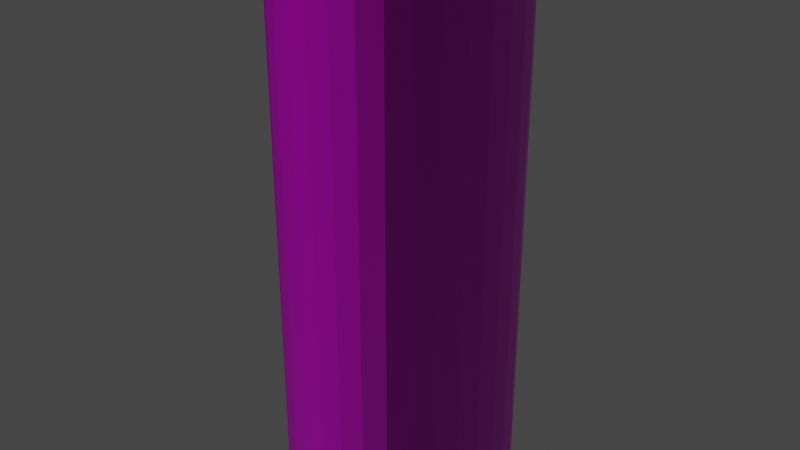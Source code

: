 # Source: 25long.blend  (saved by Blender 2.80.75; exported with 4.5.12 LTS)
import bpy
from mathutils import Matrix  # noqa: F401  (used for matrix-valued properties, if any)

bpy.ops.wm.read_factory_settings(use_empty=True)
scene = bpy.context.scene
scene.name = 'Scene'

# ---- collections
col_collection = bpy.data.collections.new('Collection'); scene.collection.children.link(col_collection)

# ---- images (referenced by path relative to the original .blend; pixels are not part of the script)
import os
ASSET_DIR = os.environ.get("B2B_ASSET_DIR", "")  # directory of the original .blend (textures are referenced by path, not embedded)
HERE = os.path.dirname(os.path.abspath(__file__))  # packed textures are extracted next to this script under _unpacked/

def load_image(name, relpath, width, height, colorspace="sRGB"):
    """Load a texture the original file referenced (path relative to the .blend, or extracted next to this script)."""
    p = next((c for c in (os.path.join(HERE, relpath), os.path.join(ASSET_DIR, relpath)) if relpath and os.path.exists(c)), "")
    if p:
        img = bpy.data.images.load(p, check_existing=True)
        img.name = name
    else:  # same state as the original file: an image datablock whose file is absent (Cycles renders it pink)
        img = bpy.data.images.new(name, width, height)
        img.source = "FILE"
        img.filepath = "//" + (relpath or name)
    img.colorspace_settings.name = colorspace
    return img
img_25long_png_001 = load_image('25long.png.001', '25long.png', 1024, 1024, 'sRGB')
img_25longheight_png = load_image('25longheight.png', '25longheight.png', 1024, 1024, 'sRGB')

# ---- materials (node trees are filled in below, after node groups)
mat_material_001 = bpy.data.materials.new('Material.001')
mat_material_001.use_transparent_shadow = False

# ---- material node trees
mat_material_001.use_nodes = True; mat_material_001.node_tree.nodes.clear()
_N = mat_material_001.node_tree.nodes; _L = mat_material_001.node_tree.links
n0 = _N.new('ShaderNodeOutputMaterial'); n0.name = 'Material Output'; n0.location = (300, 300)
n1 = _N.new('ShaderNodeBsdfPrincipled'); n1.name = 'Principled BSDF'; n1.location = (10, 300)
n1.distribution = 'GGX'
n1.subsurface_method = 'BURLEY'
n1.inputs[1].default_value = 0.2
n1.inputs[3].default_value = 1.45
n1.inputs[27].default_value = (0.0, 0.0, 0.0, 1.0)
n1.inputs[28].default_value = 1.0
n2 = _N.new('ShaderNodeTexImage'); n2.name = 'Image Texture'; n2.location = (-280, 280)
n2.image = img_25long_png_001
n3 = _N.new('ShaderNodeNormalMap'); n3.name = 'Normal Map'; n3.location = (-206, -148)
n3.inputs[0].default_value = 1.2
n4 = _N.new('ShaderNodeTexImage'); n4.name = 'Image Texture.001'; n4.location = (-502, -179)
n4.image = img_25longheight_png
_L.new(n1.outputs[0], n0.inputs[0])
_L.new(n2.outputs[0], n1.inputs[0])
_L.new(n3.outputs[0], n1.inputs[5])
_L.new(n4.outputs[0], n3.inputs[1])
n0.is_active_output = True

# ---- world
world_world = bpy.data.worlds.new('World'); scene.world = world_world
world_world.use_nodes = True; world_world.node_tree.nodes.clear()
_N = world_world.node_tree.nodes; _L = world_world.node_tree.links
n0 = _N.new('ShaderNodeOutputWorld'); n0.name = 'World Output'; n0.location = (300, 300)
n1 = _N.new('ShaderNodeBackground'); n1.name = 'Background'; n1.location = (10, 300)
n1.inputs[0].default_value = (0.05088, 0.05088, 0.05088, 1.0)
_L.new(n1.outputs[0], n0.inputs[0])
n0.is_active_output = True
world_world.color = (0.05088, 0.05088, 0.05088)
world_world.use_sun_shadow = False
world_world.sun_shadow_jitter_overblur = 0.0

# ---- meshes
me_cylinder = bpy.data.meshes.new('Cylinder')
me_cylinder.from_pydata([(0.0, 1.25, -3.0), (0.0, 1.25, 3.0), (0.2439, 1.226, -3.0), (0.2439, 1.226, 3.0), (0.4784, 1.155, -3.0), (0.4784, 1.155, 3.0), (0.6945, 1.039, -3.0), (0.6945, 1.039, 3.0), (0.8839, 0.8839, -3.0), (0.8839, 0.8839, 3.0), (1.039, 0.6945, -3.0), (1.039, 0.6945, 3.0), (1.155, 0.4784, -3.0), (1.155, 0.4784, 3.0), (1.226, 0.2439, -3.0), (1.226, 0.2439, 3.0), (1.25, 9.437e-08, -3.0), (1.25, 9.437e-08, 3.0), (1.226, -0.2439, -3.0), (1.226, -0.2439, 3.0), (1.155, -0.4784, -3.0), (1.155, -0.4784, 3.0), (1.039, -0.6945, -3.0), (1.039, -0.6945, 3.0), (0.8839, -0.8839, -3.0), (0.8839, -0.8839, 3.0), (0.6945, -1.039, -3.0), (0.6945, -1.039, 3.0), (0.4784, -1.155, -3.0), (0.4784, -1.155, 3.0), (0.2439, -1.226, -3.0), (0.2439, -1.226, 3.0), (-4.073e-07, -1.25, -3.0), (-4.073e-07, -1.25, 3.0), (-0.2439, -1.226, -3.0), (-0.2439, -1.226, 3.0), (-0.4784, -1.155, -3.0), (-0.4784, -1.155, 3.0), (-0.6945, -1.039, -3.0), (-0.6945, -1.039, 3.0), (-0.8839, -0.8839, -3.0), (-0.8839, -0.8839, 3.0), (-1.039, -0.6945, -3.0), (-1.039, -0.6945, 3.0), (-1.155, -0.4784, -3.0), (-1.155, -0.4784, 3.0), (-1.226, -0.2439, -3.0), (-1.226, -0.2439, 3.0), (-1.25, 1.207e-06, -3.0), (-1.25, 1.207e-06, 3.0), (-1.226, 0.2439, -3.0), (-1.226, 0.2439, 3.0), (-1.155, 0.4784, -3.0), (-1.155, 0.4784, 3.0), (-1.039, 0.6945, -3.0), (-1.039, 0.6945, 3.0), (-0.8839, 0.8839, -3.0), (-0.8839, 0.8839, 3.0), (-0.6945, 1.039, -3.0), (-0.6945, 1.039, 3.0), (-0.4784, 1.155, -3.0), (-0.4784, 1.155, 3.0), (-0.2439, 1.226, -3.0), (-0.2439, 1.226, 3.0)], [], [(0, 1, 3, 2), (2, 3, 5, 4), (4, 5, 7, 6), (6, 7, 9, 8), (8, 9, 11, 10), (10, 11, 13, 12), (12, 13, 15, 14), (14, 15, 17, 16), (16, 17, 19, 18), (18, 19, 21, 20), (20, 21, 23, 22), (22, 23, 25, 24), (24, 25, 27, 26), (26, 27, 29, 28), (28, 29, 31, 30), (30, 31, 33, 32), (32, 33, 35, 34), (34, 35, 37, 36), (36, 37, 39, 38), (38, 39, 41, 40), (40, 41, 43, 42), (42, 43, 45, 44), (44, 45, 47, 46), (46, 47, 49, 48), (48, 49, 51, 50), (50, 51, 53, 52), (52, 53, 55, 54), (54, 55, 57, 56), (56, 57, 59, 58), (58, 59, 61, 60), (3, 1, 63, 61, 59, 57, 55, 53, 51, 49, 47, 45, 43, 41, 39, 37, 35, 33, 31, 29, 27, 25, 23, 21, 19, 17, 15, 13, 11, 9, 7, 5), (60, 61, 63, 62), (62, 63, 1, 0), (0, 2, 4, 6, 8, 10, 12, 14, 16, 18, 20, 22, 24, 26, 28, 30, 32, 34, 36, 38, 40, 42, 44, 46, 48, 50, 52, 54, 56, 58, 60, 62)])
_uv = me_cylinder.uv_layers.new(name='UVMap')
_uv.uv.foreach_set('vector', [1.0, -7.942e-05, 1.0, 0.4999, 0.9688, 0.4999, 0.9688, -7.942e-05, 0.9688, -7.942e-05, 0.9688, 0.4999, 0.9375, 0.4999, 0.9375, -7.942e-05, 0.9375, -7.942e-05, 0.9375, 0.4999, 0.9062, 0.4999, 0.9062, -7.942e-05, 0.9062, -7.942e-05, 0.9062, 0.4999, 0.875, 0.4999, 0.875, -7.942e-05, 0.875, -7.942e-05, 0.875, 0.4999, 0.8438, 0.4999, 0.8438, -7.942e-05, 0.8438, -7.942e-05, 0.8438, 0.4999, 0.8125, 0.4999, 0.8125, -7.933e-05, 0.8125, -7.933e-05, 0.8125, 0.4999, 0.7812, 0.4999, 0.7812, -7.933e-05, 0.7812, -7.933e-05, 0.7812, 0.4999, 0.75, 0.4999, 0.75, -7.93e-05, 0.75, -7.93e-05, 0.75, 0.4999, 0.7188, 0.4999, 0.7188, -7.93e-05, 0.7188, -7.93e-05, 0.7188, 0.4999, 0.6875, 0.4999, 0.6875, -7.93e-05, 0.6875, -7.93e-05, 0.6875, 0.4999, 0.6563, 0.4999, 0.6562, -7.93e-05, 0.6562, -7.93e-05, 0.6563, 0.4999, 0.625, 0.4999, 0.625, -7.93e-05, 0.625, -7.93e-05, 0.625, 0.4999, 0.5938, 0.4999, 0.5938, -7.93e-05, 0.5938, -7.93e-05, 0.5938, 0.4999, 0.5625, 0.4999, 0.5625, -7.93e-05, 0.5625, -7.93e-05, 0.5625, 0.4999, 0.5313, 0.4999, 0.5312, -7.93e-05, 0.5312, -7.93e-05, 0.5313, 0.4999, 0.5, 0.4999, 0.5, -7.93e-05, 0.5, -7.93e-05, 0.5, 0.4999, 0.4688, 0.4999, 0.4687, -7.93e-05, 0.4687, -7.93e-05, 0.4688, 0.4999, 0.4375, 0.4999, 0.4375, -7.93e-05, 0.4375, -7.93e-05, 0.4375, 0.4999, 0.4063, 0.4999, 0.4062, -7.93e-05, 0.4062, -7.93e-05, 0.4063, 0.4999, 0.375, 0.4999, 0.375, -7.93e-05, 0.375, -7.93e-05, 0.375, 0.4999, 0.3438, 0.4999, 0.3438, -7.93e-05, 0.3438, -7.93e-05, 0.3438, 0.4999, 0.3125, 0.4999, 0.3125, -7.93e-05, 0.3125, -7.93e-05, 0.3125, 0.4999, 0.2813, 0.4999, 0.2812, -7.93e-05, 0.2812, -7.93e-05, 0.2813, 0.4999, 0.25, 0.4999, 0.25, -7.93e-05, 0.25, -7.93e-05, 0.25, 0.4999, 0.2188, 0.4999, 0.2188, -7.927e-05, 0.2188, -7.927e-05, 0.2188, 0.4999, 0.1875, 0.4999, 0.1875, -7.927e-05, 0.1875, -7.927e-05, 0.1875, 0.4999, 0.1562, 0.4999, 0.1562, -7.921e-05, 0.1562, -7.921e-05, 0.1562, 0.4999, 0.125, 0.4999, 0.125, -7.921e-05, 0.125, -7.921e-05, 0.125, 0.4999, 0.09375, 0.4999, 0.09375, -7.921e-05, 0.09375, -7.921e-05, 0.09375, 0.4999, 0.0625, 0.4999, 0.0625, -7.918e-05, 0.7086, 0.5541, 0.7485, 0.5502, 0.7883, 0.5541, 0.8267, 0.5657, 0.862, 0.5846, 0.8929, 0.61, 0.9183, 0.641, 0.9372, 0.6763, 0.9488, 0.7146, 0.9527, 0.7545, 0.9488, 0.7943, 0.9372, 0.8326, 0.9183, 0.8679, 0.8929, 0.8989, 0.862, 0.9243, 0.8267, 0.9432, 0.7883, 0.9548, 0.7485, 0.9587, 0.7086, 0.9548, 0.6703, 0.9432, 0.635, 0.9243, 0.604, 0.8989, 0.5786, 0.8679, 0.5598, 0.8326, 0.5481, 0.7943, 0.5442, 0.7545, 0.5481, 0.7146, 0.5598, 0.6763, 0.5786, 0.641, 0.604, 0.61, 0.635, 0.5846, 0.6703, 0.5657, 0.0625, -7.918e-05, 0.0625, 0.4999, 0.03125, 0.4999, 0.03125, -7.918e-05, 0.03125, -7.918e-05, 0.03125, 0.4999, 0.0, 0.4999, 0.0, -7.918e-05, 0.25, 0.5473, 0.2102, 0.5513, 0.172, 0.5629, 0.1367, 0.5817, 0.1059, 0.607, 0.08051, 0.6379, 0.06167, 0.6732, 0.05007, 0.7114, 0.04615, 0.7512, 0.05007, 0.7909, 0.06167, 0.8292, 0.08051, 0.8644, 0.1059, 0.8953, 0.1367, 0.9207, 0.172, 0.9395, 0.2102, 0.9511, 0.25, 0.955, 0.2898, 0.9511, 0.328, 0.9395, 0.3633, 0.9207, 0.3941, 0.8953, 0.4195, 0.8644, 0.4383, 0.8292, 0.4499, 0.7909, 0.4538, 0.7512, 0.4499, 0.7114, 0.4383, 0.6732, 0.4195, 0.6379, 0.3941, 0.607, 0.3633, 0.5817, 0.328, 0.5629, 0.2898, 0.5513])
me_cylinder.materials.append(mat_material_001)
me_cylinder.use_remesh_preserve_volume = False
me_cylinder.use_remesh_preserve_attributes = False
me_cylinder.use_mirror_vertex_groups = False
me_cylinder.update()

# ---- objects
ob_cylinder = bpy.data.objects.new('Cylinder', me_cylinder)

# ---- transforms, parenting, visibility, modifiers, constraints
ob_cylinder.location = (0.0, 0.0, 0.0)
ob_cylinder.lineart.crease_threshold = 0.0

# ---- collection membership
col_collection.objects.link(ob_cylinder)

# ---- scene / render settings (as saved in the file)
scene.frame_start = 1; scene.frame_end = 250; scene.frame_set(1)
scene.render.engine = 'BLENDER_EEVEE_NEXT'
scene.cycles.use_denoising = False
scene.cycles.samples = 128
scene.cycles.sampling_pattern = 'TABULATED_SOBOL'
scene.cycles.use_adaptive_sampling = False
scene.cycles.use_light_tree = False
scene.view_settings.view_transform = 'Filmic'
bpy.context.view_layer.update()

# ---- added for rendering (the .blend has no active camera and no usable light): camera, sun
cam_auto = bpy.data.cameras.new('AutoCamera')
cam_auto.lens = 50.0
cam_auto.sensor_width = 36.0
cam_auto.clip_end = 1000.0
ob_auto_camera = bpy.data.objects.new('AutoCamera', cam_auto)
scene.collection.objects.link(ob_auto_camera)
ob_auto_camera.location = (6.44344, -7.73213, 5.15476)
ob_auto_camera.rotation_euler = (1.09748, -7.21219e-08, 0.694738)
scene.camera = ob_auto_camera
light_auto_sun = bpy.data.lights.new('AutoSun', 'SUN')
light_auto_sun.energy = 3.0
light_auto_sun.angle = 0.0523599
ob_auto_sun = bpy.data.objects.new('AutoSun', light_auto_sun)
scene.collection.objects.link(ob_auto_sun)
ob_auto_sun.rotation_euler = (0.872665, 0.174533, 0.523599)
bpy.context.view_layer.update()
